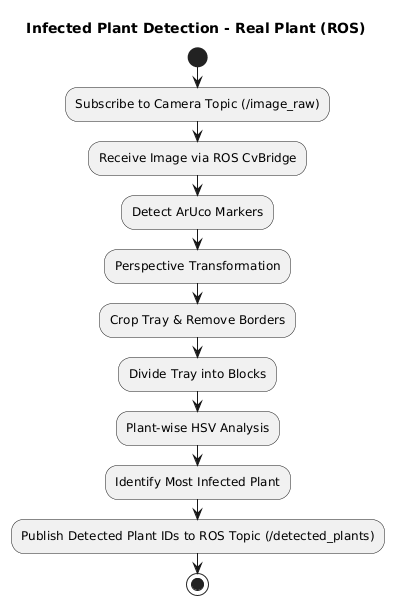

The diagram above was rendered by PlantUML. Its source (embedded in the PNG):
@startuml
title Infected Plant Detection - Real Plant (ROS)

start
:Subscribe to Camera Topic (/image_raw);
:Receive Image via ROS CvBridge;
:Detect ArUco Markers;
:Perspective Transformation;
:Crop Tray & Remove Borders;
:Divide Tray into Blocks;
:Plant-wise HSV Analysis;
:Identify Most Infected Plant;
:Publish Detected Plant IDs to ROS Topic (/detected_plants);
stop
@enduml